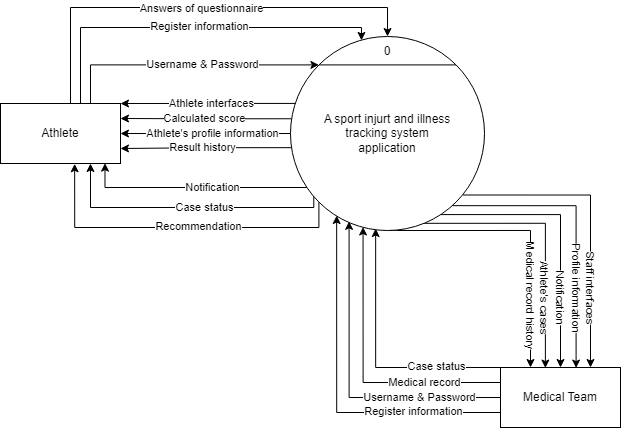

The diagram above was exported from draw.io. Its source (the exported page's mxGraphModel, read from the mxfile embedded in the PNG):
<mxGraphModel dx="1128" dy="554" grid="1" gridSize="10" guides="1" tooltips="1" connect="1" arrows="1" fold="1" page="1" pageScale="1" pageWidth="827" pageHeight="1169" math="0" shadow="0">
  <root>
    <mxCell id="0" />
    <mxCell id="1" parent="0" />
    <mxCell id="HJVmYFLpKJ59N8fcqwTx-19" style="edgeStyle=orthogonalEdgeStyle;rounded=0;orthogonalLoop=1;jettySize=auto;html=1;exitX=0.75;exitY=0;exitDx=0;exitDy=0;entryX=0;entryY=0;entryDx=0;entryDy=0;" parent="1" source="HJVmYFLpKJ59N8fcqwTx-15" target="HJVmYFLpKJ59N8fcqwTx-46" edge="1">
      <mxGeometry relative="1" as="geometry">
        <mxPoint x="430" y="220" as="targetPoint" />
      </mxGeometry>
    </mxCell>
    <mxCell id="HJVmYFLpKJ59N8fcqwTx-20" value="Username &amp;amp; Password" style="edgeLabel;html=1;align=center;verticalAlign=middle;resizable=0;points=[];" parent="HJVmYFLpKJ59N8fcqwTx-19" connectable="0" vertex="1">
      <mxGeometry x="-0.1097" y="2" relative="1" as="geometry">
        <mxPoint x="32" y="1" as="offset" />
      </mxGeometry>
    </mxCell>
    <mxCell id="HJVmYFLpKJ59N8fcqwTx-21" style="edgeStyle=orthogonalEdgeStyle;rounded=0;orthogonalLoop=1;jettySize=auto;html=1;exitX=0.642;exitY=0.008;exitDx=0;exitDy=0;entryX=0.367;entryY=0.02;entryDx=0;entryDy=0;entryPerimeter=0;exitPerimeter=0;" parent="1" source="HJVmYFLpKJ59N8fcqwTx-15" target="HJVmYFLpKJ59N8fcqwTx-46" edge="1">
      <mxGeometry relative="1" as="geometry">
        <mxPoint x="450" y="220" as="targetPoint" />
        <Array as="points">
          <mxPoint x="170" y="257" />
          <mxPoint x="170" y="180" />
          <mxPoint x="451" y="180" />
          <mxPoint x="451" y="193" />
        </Array>
      </mxGeometry>
    </mxCell>
    <mxCell id="HJVmYFLpKJ59N8fcqwTx-22" value="Register information" style="edgeLabel;html=1;align=center;verticalAlign=middle;resizable=0;points=[];" parent="HJVmYFLpKJ59N8fcqwTx-21" connectable="0" vertex="1">
      <mxGeometry x="-0.0066" y="2" relative="1" as="geometry">
        <mxPoint x="13" y="1" as="offset" />
      </mxGeometry>
    </mxCell>
    <mxCell id="HJVmYFLpKJ59N8fcqwTx-23" style="edgeStyle=orthogonalEdgeStyle;rounded=0;orthogonalLoop=1;jettySize=auto;html=1;exitX=0.5;exitY=0;exitDx=0;exitDy=0;entryX=0.5;entryY=0;entryDx=0;entryDy=0;" parent="1" source="HJVmYFLpKJ59N8fcqwTx-15" target="HJVmYFLpKJ59N8fcqwTx-46" edge="1">
      <mxGeometry relative="1" as="geometry">
        <mxPoint x="468" y="220.48000000000002" as="targetPoint" />
        <Array as="points">
          <mxPoint x="160" y="256" />
          <mxPoint x="160" y="160" />
          <mxPoint x="477" y="160" />
        </Array>
      </mxGeometry>
    </mxCell>
    <mxCell id="HJVmYFLpKJ59N8fcqwTx-24" value="Answers of questionnaire" style="edgeLabel;html=1;align=center;verticalAlign=middle;resizable=0;points=[];" parent="HJVmYFLpKJ59N8fcqwTx-23" connectable="0" vertex="1">
      <mxGeometry x="-0.0054" relative="1" as="geometry">
        <mxPoint x="12" y="1" as="offset" />
      </mxGeometry>
    </mxCell>
    <mxCell id="HJVmYFLpKJ59N8fcqwTx-15" value="Athlete" style="rounded=0;whiteSpace=wrap;html=1;" parent="1" vertex="1">
      <mxGeometry x="90" y="256" width="120" height="60" as="geometry" />
    </mxCell>
    <mxCell id="HJVmYFLpKJ59N8fcqwTx-40" style="edgeStyle=orthogonalEdgeStyle;rounded=0;orthogonalLoop=1;jettySize=auto;html=1;exitX=0;exitY=0.75;exitDx=0;exitDy=0;entryX=0.238;entryY=0.923;entryDx=0;entryDy=0;verticalAlign=middle;entryPerimeter=0;" parent="1" source="HJVmYFLpKJ59N8fcqwTx-17" target="HJVmYFLpKJ59N8fcqwTx-46" edge="1">
      <mxGeometry relative="1" as="geometry" />
    </mxCell>
    <mxCell id="HJVmYFLpKJ59N8fcqwTx-42" value="Register information" style="edgeLabel;html=1;align=center;verticalAlign=middle;resizable=0;points=[];rotation=0;" parent="HJVmYFLpKJ59N8fcqwTx-40" connectable="0" vertex="1">
      <mxGeometry x="-0.2165" y="1" relative="1" as="geometry">
        <mxPoint x="54" y="-2" as="offset" />
      </mxGeometry>
    </mxCell>
    <mxCell id="HJVmYFLpKJ59N8fcqwTx-44" style="edgeStyle=orthogonalEdgeStyle;rounded=0;orthogonalLoop=1;jettySize=auto;html=1;exitX=0;exitY=0.5;exitDx=0;exitDy=0;entryX=0.302;entryY=0.953;entryDx=0;entryDy=0;entryPerimeter=0;" parent="1" source="HJVmYFLpKJ59N8fcqwTx-17" target="HJVmYFLpKJ59N8fcqwTx-46" edge="1">
      <mxGeometry relative="1" as="geometry" />
    </mxCell>
    <mxCell id="HJVmYFLpKJ59N8fcqwTx-50" value="Username &amp;amp; Password" style="edgeLabel;html=1;align=center;verticalAlign=middle;resizable=0;points=[];" parent="HJVmYFLpKJ59N8fcqwTx-44" connectable="0" vertex="1">
      <mxGeometry x="-0.6476" y="-2" relative="1" as="geometry">
        <mxPoint x="-23" y="2" as="offset" />
      </mxGeometry>
    </mxCell>
    <mxCell id="HJVmYFLpKJ59N8fcqwTx-51" style="edgeStyle=orthogonalEdgeStyle;rounded=0;orthogonalLoop=1;jettySize=auto;html=1;exitX=0;exitY=0.25;exitDx=0;exitDy=0;entryX=0.374;entryY=0.982;entryDx=0;entryDy=0;entryPerimeter=0;" parent="1" source="HJVmYFLpKJ59N8fcqwTx-17" target="HJVmYFLpKJ59N8fcqwTx-46" edge="1">
      <mxGeometry relative="1" as="geometry" />
    </mxCell>
    <mxCell id="HJVmYFLpKJ59N8fcqwTx-52" value="Medical record" style="edgeLabel;html=1;align=center;verticalAlign=middle;resizable=0;points=[];" parent="HJVmYFLpKJ59N8fcqwTx-51" connectable="0" vertex="1">
      <mxGeometry x="-0.472" y="3" relative="1" as="geometry">
        <mxPoint x="1" y="-3" as="offset" />
      </mxGeometry>
    </mxCell>
    <mxCell id="HJVmYFLpKJ59N8fcqwTx-63" style="edgeStyle=orthogonalEdgeStyle;rounded=0;orthogonalLoop=1;jettySize=auto;html=1;exitX=0;exitY=0;exitDx=0;exitDy=0;entryX=0.439;entryY=0.99;entryDx=0;entryDy=0;entryPerimeter=0;" parent="1" source="HJVmYFLpKJ59N8fcqwTx-17" target="HJVmYFLpKJ59N8fcqwTx-46" edge="1">
      <mxGeometry relative="1" as="geometry">
        <Array as="points">
          <mxPoint x="465" y="520" />
        </Array>
      </mxGeometry>
    </mxCell>
    <mxCell id="HJVmYFLpKJ59N8fcqwTx-64" value="Case status" style="edgeLabel;html=1;align=center;verticalAlign=middle;resizable=0;points=[];" parent="HJVmYFLpKJ59N8fcqwTx-63" connectable="0" vertex="1">
      <mxGeometry x="-0.4586" y="1" relative="1" as="geometry">
        <mxPoint x="7" y="-2" as="offset" />
      </mxGeometry>
    </mxCell>
    <mxCell id="HJVmYFLpKJ59N8fcqwTx-17" value="Medical Team" style="rounded=0;whiteSpace=wrap;html=1;" parent="1" vertex="1">
      <mxGeometry x="590" y="520" width="120" height="60" as="geometry" />
    </mxCell>
    <mxCell id="HJVmYFLpKJ59N8fcqwTx-27" style="edgeStyle=orthogonalEdgeStyle;rounded=0;orthogonalLoop=1;jettySize=auto;html=1;entryX=1;entryY=0.25;entryDx=0;entryDy=0;exitX=0.004;exitY=0.424;exitDx=0;exitDy=0;exitPerimeter=0;" parent="1" source="HJVmYFLpKJ59N8fcqwTx-46" target="HJVmYFLpKJ59N8fcqwTx-15" edge="1">
      <mxGeometry relative="1" as="geometry" />
    </mxCell>
    <mxCell id="HJVmYFLpKJ59N8fcqwTx-28" value="Calculated score" style="edgeLabel;html=1;align=center;verticalAlign=middle;resizable=0;points=[];" parent="HJVmYFLpKJ59N8fcqwTx-27" connectable="0" vertex="1">
      <mxGeometry x="0.1446" relative="1" as="geometry">
        <mxPoint x="11" as="offset" />
      </mxGeometry>
    </mxCell>
    <mxCell id="HJVmYFLpKJ59N8fcqwTx-29" style="edgeStyle=orthogonalEdgeStyle;rounded=0;orthogonalLoop=1;jettySize=auto;html=1;exitX=0;exitY=0.5;exitDx=0;exitDy=0;entryX=1;entryY=0.5;entryDx=0;entryDy=0;" parent="1" source="HJVmYFLpKJ59N8fcqwTx-46" target="HJVmYFLpKJ59N8fcqwTx-15" edge="1">
      <mxGeometry relative="1" as="geometry" />
    </mxCell>
    <mxCell id="HJVmYFLpKJ59N8fcqwTx-30" value="Athlete's profile information" style="edgeLabel;html=1;align=center;verticalAlign=middle;resizable=0;points=[];" parent="HJVmYFLpKJ59N8fcqwTx-29" connectable="0" vertex="1">
      <mxGeometry x="0.2161" relative="1" as="geometry">
        <mxPoint x="25" as="offset" />
      </mxGeometry>
    </mxCell>
    <mxCell id="HJVmYFLpKJ59N8fcqwTx-31" style="edgeStyle=orthogonalEdgeStyle;rounded=0;orthogonalLoop=1;jettySize=auto;html=1;entryX=1;entryY=0.75;entryDx=0;entryDy=0;exitX=0.004;exitY=0.573;exitDx=0;exitDy=0;exitPerimeter=0;" parent="1" source="HJVmYFLpKJ59N8fcqwTx-46" target="HJVmYFLpKJ59N8fcqwTx-15" edge="1">
      <mxGeometry relative="1" as="geometry">
        <mxPoint x="380" y="301" as="sourcePoint" />
      </mxGeometry>
    </mxCell>
    <mxCell id="HJVmYFLpKJ59N8fcqwTx-32" value="Result history" style="edgeLabel;html=1;align=center;verticalAlign=middle;resizable=0;points=[];" parent="HJVmYFLpKJ59N8fcqwTx-31" connectable="0" vertex="1">
      <mxGeometry x="-0.1582" y="-1" relative="1" as="geometry">
        <mxPoint x="-17" as="offset" />
      </mxGeometry>
    </mxCell>
    <mxCell id="HJVmYFLpKJ59N8fcqwTx-33" style="edgeStyle=orthogonalEdgeStyle;rounded=0;orthogonalLoop=1;jettySize=auto;html=1;exitX=0.12;exitY=0.816;exitDx=0;exitDy=0;entryX=0.75;entryY=1;entryDx=0;entryDy=0;exitPerimeter=0;" parent="1" source="HJVmYFLpKJ59N8fcqwTx-46" target="HJVmYFLpKJ59N8fcqwTx-15" edge="1">
      <mxGeometry relative="1" as="geometry">
        <Array as="points">
          <mxPoint x="403" y="360" />
          <mxPoint x="180" y="360" />
        </Array>
      </mxGeometry>
    </mxCell>
    <mxCell id="HJVmYFLpKJ59N8fcqwTx-34" value="Case status" style="edgeLabel;html=1;align=center;verticalAlign=middle;resizable=0;points=[];" parent="HJVmYFLpKJ59N8fcqwTx-33" connectable="0" vertex="1">
      <mxGeometry x="-0.1275" y="2" relative="1" as="geometry">
        <mxPoint y="-2" as="offset" />
      </mxGeometry>
    </mxCell>
    <mxCell id="HJVmYFLpKJ59N8fcqwTx-35" style="edgeStyle=orthogonalEdgeStyle;rounded=0;orthogonalLoop=1;jettySize=auto;html=1;exitX=0;exitY=1;exitDx=0;exitDy=0;entryX=0.618;entryY=1.005;entryDx=0;entryDy=0;entryPerimeter=0;" parent="1" source="HJVmYFLpKJ59N8fcqwTx-46" target="HJVmYFLpKJ59N8fcqwTx-15" edge="1">
      <mxGeometry relative="1" as="geometry">
        <Array as="points">
          <mxPoint x="408" y="380" />
          <mxPoint x="164" y="380" />
        </Array>
      </mxGeometry>
    </mxCell>
    <mxCell id="HJVmYFLpKJ59N8fcqwTx-36" value="Recommendation" style="edgeLabel;html=1;align=center;verticalAlign=middle;resizable=0;points=[];" parent="HJVmYFLpKJ59N8fcqwTx-35" connectable="0" vertex="1">
      <mxGeometry x="-0.1209" y="-1" relative="1" as="geometry">
        <mxPoint as="offset" />
      </mxGeometry>
    </mxCell>
    <mxCell id="HJVmYFLpKJ59N8fcqwTx-37" style="edgeStyle=orthogonalEdgeStyle;rounded=0;orthogonalLoop=1;jettySize=auto;html=1;entryX=0.871;entryY=0.994;entryDx=0;entryDy=0;entryPerimeter=0;" parent="1" source="HJVmYFLpKJ59N8fcqwTx-46" target="HJVmYFLpKJ59N8fcqwTx-15" edge="1">
      <mxGeometry relative="1" as="geometry">
        <Array as="points">
          <mxPoint x="195" y="340" />
        </Array>
      </mxGeometry>
    </mxCell>
    <mxCell id="HJVmYFLpKJ59N8fcqwTx-38" value="Notification" style="edgeLabel;html=1;align=center;verticalAlign=middle;resizable=0;points=[];" parent="HJVmYFLpKJ59N8fcqwTx-37" connectable="0" vertex="1">
      <mxGeometry x="-0.1596" relative="1" as="geometry">
        <mxPoint as="offset" />
      </mxGeometry>
    </mxCell>
    <mxCell id="HJVmYFLpKJ59N8fcqwTx-57" style="edgeStyle=orthogonalEdgeStyle;rounded=0;orthogonalLoop=1;jettySize=auto;html=1;entryX=0.25;entryY=0;entryDx=0;entryDy=0;exitX=0.5;exitY=1;exitDx=0;exitDy=0;" parent="1" source="HJVmYFLpKJ59N8fcqwTx-46" target="HJVmYFLpKJ59N8fcqwTx-17" edge="1">
      <mxGeometry relative="1" as="geometry">
        <Array as="points">
          <mxPoint x="620" y="383" />
        </Array>
      </mxGeometry>
    </mxCell>
    <mxCell id="HJVmYFLpKJ59N8fcqwTx-58" value="Medical record history" style="edgeLabel;html=1;align=center;verticalAlign=middle;resizable=0;points=[];rotation=90;" parent="HJVmYFLpKJ59N8fcqwTx-57" connectable="0" vertex="1">
      <mxGeometry x="0.2556" relative="1" as="geometry">
        <mxPoint y="32" as="offset" />
      </mxGeometry>
    </mxCell>
    <mxCell id="HJVmYFLpKJ59N8fcqwTx-59" style="edgeStyle=orthogonalEdgeStyle;rounded=0;orthogonalLoop=1;jettySize=auto;html=1;exitX=0.686;exitY=0.963;exitDx=0;exitDy=0;entryX=0.374;entryY=0.009;entryDx=0;entryDy=0;entryPerimeter=0;exitPerimeter=0;" parent="1" source="HJVmYFLpKJ59N8fcqwTx-46" target="HJVmYFLpKJ59N8fcqwTx-17" edge="1">
      <mxGeometry relative="1" as="geometry" />
    </mxCell>
    <mxCell id="HJVmYFLpKJ59N8fcqwTx-60" value="Athlete's cases" style="edgeLabel;html=1;align=center;verticalAlign=middle;resizable=0;points=[];rotation=90;" parent="HJVmYFLpKJ59N8fcqwTx-59" connectable="0" vertex="1">
      <mxGeometry x="0.2284" relative="1" as="geometry">
        <mxPoint y="32" as="offset" />
      </mxGeometry>
    </mxCell>
    <mxCell id="HJVmYFLpKJ59N8fcqwTx-61" style="edgeStyle=orthogonalEdgeStyle;rounded=0;orthogonalLoop=1;jettySize=auto;html=1;exitX=0.774;exitY=0.918;exitDx=0;exitDy=0;entryX=0.5;entryY=0;entryDx=0;entryDy=0;exitPerimeter=0;" parent="1" source="HJVmYFLpKJ59N8fcqwTx-46" target="HJVmYFLpKJ59N8fcqwTx-17" edge="1">
      <mxGeometry relative="1" as="geometry" />
    </mxCell>
    <mxCell id="HJVmYFLpKJ59N8fcqwTx-62" value="Notification" style="edgeLabel;html=1;align=center;verticalAlign=middle;resizable=0;points=[];rotation=90;" parent="HJVmYFLpKJ59N8fcqwTx-61" connectable="0" vertex="1">
      <mxGeometry x="0.3455" relative="1" as="geometry">
        <mxPoint y="19" as="offset" />
      </mxGeometry>
    </mxCell>
    <mxCell id="HJVmYFLpKJ59N8fcqwTx-65" style="edgeStyle=orthogonalEdgeStyle;rounded=0;orthogonalLoop=1;jettySize=auto;html=1;exitX=0.834;exitY=0.872;exitDx=0;exitDy=0;entryX=0.63;entryY=0.009;entryDx=0;entryDy=0;entryPerimeter=0;exitPerimeter=0;" parent="1" source="HJVmYFLpKJ59N8fcqwTx-46" target="HJVmYFLpKJ59N8fcqwTx-17" edge="1">
      <mxGeometry relative="1" as="geometry" />
    </mxCell>
    <mxCell id="HJVmYFLpKJ59N8fcqwTx-67" value="Profile information" style="edgeLabel;html=1;align=center;verticalAlign=middle;resizable=0;points=[];rotation=90;" parent="HJVmYFLpKJ59N8fcqwTx-65" connectable="0" vertex="1">
      <mxGeometry x="0.3919" y="1" relative="1" as="geometry">
        <mxPoint y="7" as="offset" />
      </mxGeometry>
    </mxCell>
    <mxCell id="48olHA6iB23xlN1ywnAG-1" style="edgeStyle=orthogonalEdgeStyle;rounded=0;orthogonalLoop=1;jettySize=auto;html=1;exitX=0.027;exitY=0.345;exitDx=0;exitDy=0;entryX=1;entryY=0;entryDx=0;entryDy=0;exitPerimeter=0;" edge="1" parent="1" source="HJVmYFLpKJ59N8fcqwTx-46" target="HJVmYFLpKJ59N8fcqwTx-15">
      <mxGeometry relative="1" as="geometry">
        <Array as="points">
          <mxPoint x="340" y="256" />
          <mxPoint x="340" y="256" />
        </Array>
      </mxGeometry>
    </mxCell>
    <mxCell id="48olHA6iB23xlN1ywnAG-2" value="Athlete interfaces" style="edgeLabel;html=1;align=center;verticalAlign=middle;resizable=0;points=[];" vertex="1" connectable="0" parent="48olHA6iB23xlN1ywnAG-1">
      <mxGeometry x="-0.0834" y="1" relative="1" as="geometry">
        <mxPoint x="-5" y="-1" as="offset" />
      </mxGeometry>
    </mxCell>
    <mxCell id="48olHA6iB23xlN1ywnAG-3" style="edgeStyle=orthogonalEdgeStyle;rounded=0;orthogonalLoop=1;jettySize=auto;html=1;entryX=0.75;entryY=0;entryDx=0;entryDy=0;exitX=0.889;exitY=0.817;exitDx=0;exitDy=0;exitPerimeter=0;" edge="1" parent="1" source="HJVmYFLpKJ59N8fcqwTx-46" target="HJVmYFLpKJ59N8fcqwTx-17">
      <mxGeometry relative="1" as="geometry" />
    </mxCell>
    <mxCell id="48olHA6iB23xlN1ywnAG-4" value="Staff interfaces" style="edgeLabel;html=1;align=center;verticalAlign=middle;resizable=0;points=[];rotation=90;" vertex="1" connectable="0" parent="48olHA6iB23xlN1ywnAG-3">
      <mxGeometry x="0.3046" relative="1" as="geometry">
        <mxPoint y="24" as="offset" />
      </mxGeometry>
    </mxCell>
    <mxCell id="HJVmYFLpKJ59N8fcqwTx-46" value="" style="ellipse;whiteSpace=wrap;html=1;aspect=fixed;rounded=0;" parent="1" vertex="1">
      <mxGeometry x="380" y="189" width="194" height="194" as="geometry" />
    </mxCell>
    <mxCell id="HJVmYFLpKJ59N8fcqwTx-13" value="A sport injurt and illness tracking system application" style="text;html=1;strokeColor=none;fillColor=none;align=center;verticalAlign=middle;whiteSpace=wrap;rounded=0;" parent="1" vertex="1">
      <mxGeometry x="412" y="237" width="130" height="98" as="geometry" />
    </mxCell>
    <mxCell id="HJVmYFLpKJ59N8fcqwTx-71" value="" style="endArrow=none;html=1;rounded=0;exitX=0;exitY=0;exitDx=0;exitDy=0;entryX=1;entryY=0;entryDx=0;entryDy=0;" parent="1" source="HJVmYFLpKJ59N8fcqwTx-46" target="HJVmYFLpKJ59N8fcqwTx-46" edge="1">
      <mxGeometry width="50" height="50" relative="1" as="geometry">
        <mxPoint x="480" y="380" as="sourcePoint" />
        <mxPoint x="530" y="330" as="targetPoint" />
      </mxGeometry>
    </mxCell>
    <mxCell id="HJVmYFLpKJ59N8fcqwTx-72" value="0" style="text;html=1;strokeColor=none;fillColor=none;align=center;verticalAlign=middle;whiteSpace=wrap;rounded=0;" parent="1" vertex="1">
      <mxGeometry x="447" y="189" width="60" height="30" as="geometry" />
    </mxCell>
  </root>
</mxGraphModel>